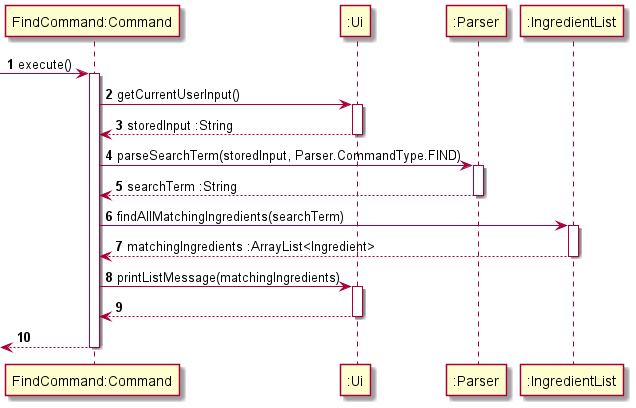

The diagram above was rendered by PlantUML. Its source (embedded in the PNG):
@startuml
'https://plantuml.com/class-diagram

autonumber

-> "FindCommand:Command": execute()
activate "FindCommand:Command"

"FindCommand:Command" -> ":Ui": getCurrentUserInput()
activate ":Ui"
"FindCommand:Command" <-- ":Ui": storedInput :String
deactivate ":Ui"

"FindCommand:Command" -> ":Parser": parseSearchTerm(storedInput, Parser.CommandType.FIND)
activate ":Parser"
"FindCommand:Command" <-- ":Parser": searchTerm :String
deactivate ":Parser"
"FindCommand:Command" -> ":IngredientList": findAllMatchingIngredients(searchTerm)
activate ":IngredientList"
"FindCommand:Command" <--":IngredientList": matchingIngredients :ArrayList<Ingredient>
deactivate ":IngredientList"
"FindCommand:Command" -> ":Ui": printListMessage(matchingIngredients)
activate ":Ui"
"FindCommand:Command" <-- ":Ui"
deactivate ":Ui"

<-- "FindCommand:Command"
deactivate "FindCommand:Command"

@enduml